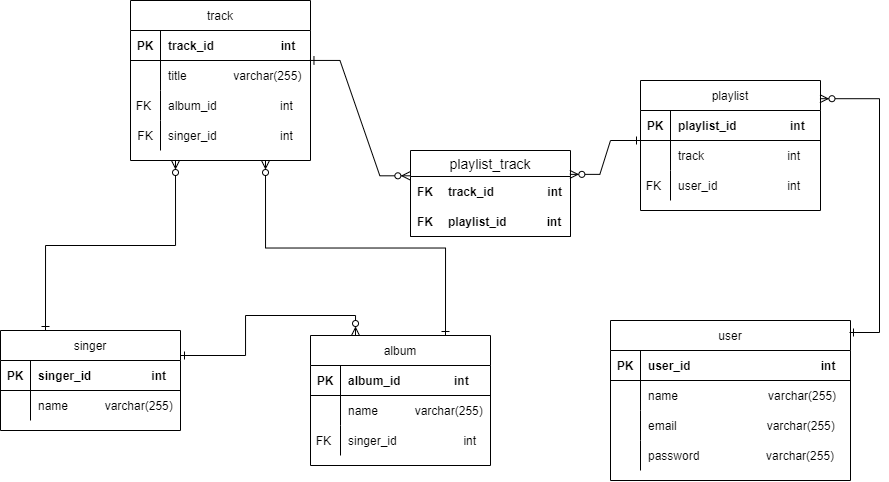

The diagram above was exported from draw.io. Its source (the exported page's mxGraphModel, read from the mxfile embedded in the PNG):
<mxGraphModel dx="794" dy="419" grid="1" gridSize="10" guides="1" tooltips="1" connect="1" arrows="1" fold="1" page="1" pageScale="1" pageWidth="1100" pageHeight="850" background="none" math="0" shadow="0">
  <root>
    <mxCell id="0" />
    <mxCell id="1" parent="0" />
    <mxCell id="xMDtUnI-yV-VHynUHUKr-124" style="edgeStyle=orthogonalEdgeStyle;rounded=0;orthogonalLoop=1;jettySize=auto;html=1;exitX=0.25;exitY=1;exitDx=0;exitDy=0;entryX=0.25;entryY=0;entryDx=0;entryDy=0;startArrow=ERzeroToMany;startFill=0;endArrow=ERone;endFill=0;" edge="1" parent="1" source="xMDtUnI-yV-VHynUHUKr-1" target="xMDtUnI-yV-VHynUHUKr-87">
      <mxGeometry relative="1" as="geometry" />
    </mxCell>
    <mxCell id="xMDtUnI-yV-VHynUHUKr-1" value="track" style="shape=table;startSize=30;container=1;collapsible=1;childLayout=tableLayout;fixedRows=1;rowLines=0;fontStyle=0;align=center;resizeLast=1;" vertex="1" parent="1">
      <mxGeometry x="300" y="40" width="180" height="160" as="geometry" />
    </mxCell>
    <mxCell id="xMDtUnI-yV-VHynUHUKr-2" value="" style="shape=partialRectangle;collapsible=0;dropTarget=0;pointerEvents=0;fillColor=none;top=0;left=0;bottom=1;right=0;points=[[0,0.5],[1,0.5]];portConstraint=eastwest;" vertex="1" parent="xMDtUnI-yV-VHynUHUKr-1">
      <mxGeometry y="30" width="180" height="30" as="geometry" />
    </mxCell>
    <mxCell id="xMDtUnI-yV-VHynUHUKr-3" value="PK" style="shape=partialRectangle;connectable=0;fillColor=none;top=0;left=0;bottom=0;right=0;fontStyle=1;overflow=hidden;" vertex="1" parent="xMDtUnI-yV-VHynUHUKr-2">
      <mxGeometry width="30" height="30" as="geometry">
        <mxRectangle width="30" height="30" as="alternateBounds" />
      </mxGeometry>
    </mxCell>
    <mxCell id="xMDtUnI-yV-VHynUHUKr-4" value="track_id                    int     " style="shape=partialRectangle;connectable=0;fillColor=none;top=0;left=0;bottom=0;right=0;align=left;spacingLeft=6;fontStyle=1;overflow=hidden;" vertex="1" parent="xMDtUnI-yV-VHynUHUKr-2">
      <mxGeometry x="30" width="150" height="30" as="geometry">
        <mxRectangle width="150" height="30" as="alternateBounds" />
      </mxGeometry>
    </mxCell>
    <mxCell id="xMDtUnI-yV-VHynUHUKr-5" value="" style="shape=partialRectangle;collapsible=0;dropTarget=0;pointerEvents=0;fillColor=none;top=0;left=0;bottom=0;right=0;points=[[0,0.5],[1,0.5]];portConstraint=eastwest;" vertex="1" parent="xMDtUnI-yV-VHynUHUKr-1">
      <mxGeometry y="60" width="180" height="30" as="geometry" />
    </mxCell>
    <mxCell id="xMDtUnI-yV-VHynUHUKr-6" value="" style="shape=partialRectangle;connectable=0;fillColor=none;top=0;left=0;bottom=0;right=0;editable=1;overflow=hidden;" vertex="1" parent="xMDtUnI-yV-VHynUHUKr-5">
      <mxGeometry width="30" height="30" as="geometry">
        <mxRectangle width="30" height="30" as="alternateBounds" />
      </mxGeometry>
    </mxCell>
    <mxCell id="xMDtUnI-yV-VHynUHUKr-7" value="title              varchar(255)                        " style="shape=partialRectangle;connectable=0;fillColor=none;top=0;left=0;bottom=0;right=0;align=left;spacingLeft=6;overflow=hidden;" vertex="1" parent="xMDtUnI-yV-VHynUHUKr-5">
      <mxGeometry x="30" width="150" height="30" as="geometry">
        <mxRectangle width="150" height="30" as="alternateBounds" />
      </mxGeometry>
    </mxCell>
    <mxCell id="xMDtUnI-yV-VHynUHUKr-8" value="" style="shape=partialRectangle;collapsible=0;dropTarget=0;pointerEvents=0;fillColor=none;top=0;left=0;bottom=0;right=0;points=[[0,0.5],[1,0.5]];portConstraint=eastwest;" vertex="1" parent="xMDtUnI-yV-VHynUHUKr-1">
      <mxGeometry y="90" width="180" height="30" as="geometry" />
    </mxCell>
    <mxCell id="xMDtUnI-yV-VHynUHUKr-9" value="FK " style="shape=partialRectangle;connectable=0;fillColor=none;top=0;left=0;bottom=0;right=0;editable=1;overflow=hidden;" vertex="1" parent="xMDtUnI-yV-VHynUHUKr-8">
      <mxGeometry width="30" height="30" as="geometry">
        <mxRectangle width="30" height="30" as="alternateBounds" />
      </mxGeometry>
    </mxCell>
    <mxCell id="xMDtUnI-yV-VHynUHUKr-10" value="album_id                   int" style="shape=partialRectangle;connectable=0;fillColor=none;top=0;left=0;bottom=0;right=0;align=left;spacingLeft=6;overflow=hidden;" vertex="1" parent="xMDtUnI-yV-VHynUHUKr-8">
      <mxGeometry x="30" width="150" height="30" as="geometry">
        <mxRectangle width="150" height="30" as="alternateBounds" />
      </mxGeometry>
    </mxCell>
    <mxCell id="xMDtUnI-yV-VHynUHUKr-11" value="" style="shape=partialRectangle;collapsible=0;dropTarget=0;pointerEvents=0;fillColor=none;top=0;left=0;bottom=0;right=0;points=[[0,0.5],[1,0.5]];portConstraint=eastwest;" vertex="1" parent="xMDtUnI-yV-VHynUHUKr-1">
      <mxGeometry y="120" width="180" height="30" as="geometry" />
    </mxCell>
    <mxCell id="xMDtUnI-yV-VHynUHUKr-12" value="FK" style="shape=partialRectangle;connectable=0;fillColor=none;top=0;left=0;bottom=0;right=0;editable=1;overflow=hidden;" vertex="1" parent="xMDtUnI-yV-VHynUHUKr-11">
      <mxGeometry width="30" height="30" as="geometry">
        <mxRectangle width="30" height="30" as="alternateBounds" />
      </mxGeometry>
    </mxCell>
    <mxCell id="xMDtUnI-yV-VHynUHUKr-13" value="singer_id                   int" style="shape=partialRectangle;connectable=0;fillColor=none;top=0;left=0;bottom=0;right=0;align=left;spacingLeft=6;overflow=hidden;" vertex="1" parent="xMDtUnI-yV-VHynUHUKr-11">
      <mxGeometry x="30" width="150" height="30" as="geometry">
        <mxRectangle width="150" height="30" as="alternateBounds" />
      </mxGeometry>
    </mxCell>
    <mxCell id="xMDtUnI-yV-VHynUHUKr-28" value="playlist_track" style="swimlane;fontStyle=0;childLayout=stackLayout;horizontal=1;startSize=26;horizontalStack=0;resizeParent=1;resizeParentMax=0;resizeLast=0;collapsible=1;marginBottom=0;align=center;fontSize=14;" vertex="1" parent="1">
      <mxGeometry x="580" y="190" width="160" height="86" as="geometry" />
    </mxCell>
    <mxCell id="xMDtUnI-yV-VHynUHUKr-32" value="" style="shape=table;startSize=0;container=1;collapsible=1;childLayout=tableLayout;fixedRows=1;rowLines=0;fontStyle=0;align=center;resizeLast=1;strokeColor=none;fillColor=none;" vertex="1" parent="xMDtUnI-yV-VHynUHUKr-28">
      <mxGeometry y="26" width="160" height="60" as="geometry" />
    </mxCell>
    <mxCell id="xMDtUnI-yV-VHynUHUKr-39" value="" style="shape=partialRectangle;collapsible=0;dropTarget=0;pointerEvents=0;fillColor=none;top=0;left=0;bottom=0;right=0;points=[[0,0.5],[1,0.5]];portConstraint=eastwest;" vertex="1" parent="xMDtUnI-yV-VHynUHUKr-32">
      <mxGeometry width="160" height="30" as="geometry" />
    </mxCell>
    <mxCell id="xMDtUnI-yV-VHynUHUKr-40" value="FK" style="shape=partialRectangle;connectable=0;fillColor=none;top=0;left=0;bottom=0;right=0;fontStyle=1;overflow=hidden;" vertex="1" parent="xMDtUnI-yV-VHynUHUKr-39">
      <mxGeometry width="30" height="30" as="geometry">
        <mxRectangle width="30" height="30" as="alternateBounds" />
      </mxGeometry>
    </mxCell>
    <mxCell id="xMDtUnI-yV-VHynUHUKr-41" value="track_id                int" style="shape=partialRectangle;connectable=0;fillColor=none;top=0;left=0;bottom=0;right=0;align=left;spacingLeft=6;fontStyle=1;overflow=hidden;" vertex="1" parent="xMDtUnI-yV-VHynUHUKr-39">
      <mxGeometry x="30" width="130" height="30" as="geometry">
        <mxRectangle width="130" height="30" as="alternateBounds" />
      </mxGeometry>
    </mxCell>
    <mxCell id="xMDtUnI-yV-VHynUHUKr-33" value="" style="shape=partialRectangle;collapsible=0;dropTarget=0;pointerEvents=0;fillColor=none;top=0;left=0;bottom=1;right=0;points=[[0,0.5],[1,0.5]];portConstraint=eastwest;" vertex="1" parent="xMDtUnI-yV-VHynUHUKr-32">
      <mxGeometry y="30" width="160" height="30" as="geometry" />
    </mxCell>
    <mxCell id="xMDtUnI-yV-VHynUHUKr-34" value="    FK    " style="shape=partialRectangle;connectable=0;fillColor=none;top=0;left=0;bottom=0;right=0;fontStyle=1;overflow=hidden;" vertex="1" parent="xMDtUnI-yV-VHynUHUKr-33">
      <mxGeometry width="30" height="30" as="geometry">
        <mxRectangle width="30" height="30" as="alternateBounds" />
      </mxGeometry>
    </mxCell>
    <mxCell id="xMDtUnI-yV-VHynUHUKr-35" value="playlist_id            int" style="shape=partialRectangle;connectable=0;fillColor=none;top=0;left=0;bottom=0;right=0;align=left;spacingLeft=6;fontStyle=1;overflow=hidden;" vertex="1" parent="xMDtUnI-yV-VHynUHUKr-33">
      <mxGeometry x="30" width="130" height="30" as="geometry">
        <mxRectangle width="130" height="30" as="alternateBounds" />
      </mxGeometry>
    </mxCell>
    <mxCell id="xMDtUnI-yV-VHynUHUKr-42" value="playlist" style="shape=table;startSize=30;container=1;collapsible=1;childLayout=tableLayout;fixedRows=1;rowLines=0;fontStyle=0;align=center;resizeLast=1;" vertex="1" parent="1">
      <mxGeometry x="810" y="120" width="180" height="130" as="geometry" />
    </mxCell>
    <mxCell id="xMDtUnI-yV-VHynUHUKr-43" value="" style="shape=partialRectangle;collapsible=0;dropTarget=0;pointerEvents=0;fillColor=none;top=0;left=0;bottom=1;right=0;points=[[0,0.5],[1,0.5]];portConstraint=eastwest;" vertex="1" parent="xMDtUnI-yV-VHynUHUKr-42">
      <mxGeometry y="30" width="180" height="30" as="geometry" />
    </mxCell>
    <mxCell id="xMDtUnI-yV-VHynUHUKr-44" value="PK" style="shape=partialRectangle;connectable=0;fillColor=none;top=0;left=0;bottom=0;right=0;fontStyle=1;overflow=hidden;" vertex="1" parent="xMDtUnI-yV-VHynUHUKr-43">
      <mxGeometry width="30" height="30" as="geometry">
        <mxRectangle width="30" height="30" as="alternateBounds" />
      </mxGeometry>
    </mxCell>
    <mxCell id="xMDtUnI-yV-VHynUHUKr-45" value="playlist_id                int     " style="shape=partialRectangle;connectable=0;fillColor=none;top=0;left=0;bottom=0;right=0;align=left;spacingLeft=6;fontStyle=1;overflow=hidden;" vertex="1" parent="xMDtUnI-yV-VHynUHUKr-43">
      <mxGeometry x="30" width="150" height="30" as="geometry">
        <mxRectangle width="150" height="30" as="alternateBounds" />
      </mxGeometry>
    </mxCell>
    <mxCell id="xMDtUnI-yV-VHynUHUKr-46" value="" style="shape=partialRectangle;collapsible=0;dropTarget=0;pointerEvents=0;fillColor=none;top=0;left=0;bottom=0;right=0;points=[[0,0.5],[1,0.5]];portConstraint=eastwest;" vertex="1" parent="xMDtUnI-yV-VHynUHUKr-42">
      <mxGeometry y="60" width="180" height="30" as="geometry" />
    </mxCell>
    <mxCell id="xMDtUnI-yV-VHynUHUKr-47" value="" style="shape=partialRectangle;connectable=0;fillColor=none;top=0;left=0;bottom=0;right=0;editable=1;overflow=hidden;" vertex="1" parent="xMDtUnI-yV-VHynUHUKr-46">
      <mxGeometry width="30" height="30" as="geometry">
        <mxRectangle width="30" height="30" as="alternateBounds" />
      </mxGeometry>
    </mxCell>
    <mxCell id="xMDtUnI-yV-VHynUHUKr-48" value="track                         int" style="shape=partialRectangle;connectable=0;fillColor=none;top=0;left=0;bottom=0;right=0;align=left;spacingLeft=6;overflow=hidden;" vertex="1" parent="xMDtUnI-yV-VHynUHUKr-46">
      <mxGeometry x="30" width="150" height="30" as="geometry">
        <mxRectangle width="150" height="30" as="alternateBounds" />
      </mxGeometry>
    </mxCell>
    <mxCell id="xMDtUnI-yV-VHynUHUKr-49" value="" style="shape=partialRectangle;collapsible=0;dropTarget=0;pointerEvents=0;fillColor=none;top=0;left=0;bottom=0;right=0;points=[[0,0.5],[1,0.5]];portConstraint=eastwest;" vertex="1" parent="xMDtUnI-yV-VHynUHUKr-42">
      <mxGeometry y="90" width="180" height="30" as="geometry" />
    </mxCell>
    <mxCell id="xMDtUnI-yV-VHynUHUKr-50" value="FK " style="shape=partialRectangle;connectable=0;fillColor=none;top=0;left=0;bottom=0;right=0;editable=1;overflow=hidden;" vertex="1" parent="xMDtUnI-yV-VHynUHUKr-49">
      <mxGeometry width="30" height="30" as="geometry">
        <mxRectangle width="30" height="30" as="alternateBounds" />
      </mxGeometry>
    </mxCell>
    <mxCell id="xMDtUnI-yV-VHynUHUKr-51" value="user_id                     int" style="shape=partialRectangle;connectable=0;fillColor=none;top=0;left=0;bottom=0;right=0;align=left;spacingLeft=6;overflow=hidden;" vertex="1" parent="xMDtUnI-yV-VHynUHUKr-49">
      <mxGeometry x="30" width="150" height="30" as="geometry">
        <mxRectangle width="150" height="30" as="alternateBounds" />
      </mxGeometry>
    </mxCell>
    <mxCell id="xMDtUnI-yV-VHynUHUKr-55" value="user" style="shape=table;startSize=30;container=1;collapsible=1;childLayout=tableLayout;fixedRows=1;rowLines=0;fontStyle=0;align=center;resizeLast=1;" vertex="1" parent="1">
      <mxGeometry x="780" y="360" width="240" height="160" as="geometry" />
    </mxCell>
    <mxCell id="xMDtUnI-yV-VHynUHUKr-56" value="" style="shape=partialRectangle;collapsible=0;dropTarget=0;pointerEvents=0;fillColor=none;top=0;left=0;bottom=1;right=0;points=[[0,0.5],[1,0.5]];portConstraint=eastwest;" vertex="1" parent="xMDtUnI-yV-VHynUHUKr-55">
      <mxGeometry y="30" width="240" height="30" as="geometry" />
    </mxCell>
    <mxCell id="xMDtUnI-yV-VHynUHUKr-57" value="PK" style="shape=partialRectangle;connectable=0;fillColor=none;top=0;left=0;bottom=0;right=0;fontStyle=1;overflow=hidden;" vertex="1" parent="xMDtUnI-yV-VHynUHUKr-56">
      <mxGeometry width="30" height="30" as="geometry">
        <mxRectangle width="30" height="30" as="alternateBounds" />
      </mxGeometry>
    </mxCell>
    <mxCell id="xMDtUnI-yV-VHynUHUKr-58" value="user_id                                       int     " style="shape=partialRectangle;connectable=0;fillColor=none;top=0;left=0;bottom=0;right=0;align=left;spacingLeft=6;fontStyle=1;overflow=hidden;" vertex="1" parent="xMDtUnI-yV-VHynUHUKr-56">
      <mxGeometry x="30" width="210" height="30" as="geometry">
        <mxRectangle width="210" height="30" as="alternateBounds" />
      </mxGeometry>
    </mxCell>
    <mxCell id="xMDtUnI-yV-VHynUHUKr-59" value="" style="shape=partialRectangle;collapsible=0;dropTarget=0;pointerEvents=0;fillColor=none;top=0;left=0;bottom=0;right=0;points=[[0,0.5],[1,0.5]];portConstraint=eastwest;" vertex="1" parent="xMDtUnI-yV-VHynUHUKr-55">
      <mxGeometry y="60" width="240" height="30" as="geometry" />
    </mxCell>
    <mxCell id="xMDtUnI-yV-VHynUHUKr-60" value="" style="shape=partialRectangle;connectable=0;fillColor=none;top=0;left=0;bottom=0;right=0;editable=1;overflow=hidden;" vertex="1" parent="xMDtUnI-yV-VHynUHUKr-59">
      <mxGeometry width="30" height="30" as="geometry">
        <mxRectangle width="30" height="30" as="alternateBounds" />
      </mxGeometry>
    </mxCell>
    <mxCell id="xMDtUnI-yV-VHynUHUKr-61" value="name                           varchar(255)                        " style="shape=partialRectangle;connectable=0;fillColor=none;top=0;left=0;bottom=0;right=0;align=left;spacingLeft=6;overflow=hidden;" vertex="1" parent="xMDtUnI-yV-VHynUHUKr-59">
      <mxGeometry x="30" width="210" height="30" as="geometry">
        <mxRectangle width="210" height="30" as="alternateBounds" />
      </mxGeometry>
    </mxCell>
    <mxCell id="xMDtUnI-yV-VHynUHUKr-68" value="" style="shape=partialRectangle;collapsible=0;dropTarget=0;pointerEvents=0;fillColor=none;top=0;left=0;bottom=0;right=0;points=[[0,0.5],[1,0.5]];portConstraint=eastwest;" vertex="1" parent="xMDtUnI-yV-VHynUHUKr-55">
      <mxGeometry y="90" width="240" height="30" as="geometry" />
    </mxCell>
    <mxCell id="xMDtUnI-yV-VHynUHUKr-69" value="" style="shape=partialRectangle;connectable=0;fillColor=none;top=0;left=0;bottom=0;right=0;editable=1;overflow=hidden;" vertex="1" parent="xMDtUnI-yV-VHynUHUKr-68">
      <mxGeometry width="30" height="30" as="geometry">
        <mxRectangle width="30" height="30" as="alternateBounds" />
      </mxGeometry>
    </mxCell>
    <mxCell id="xMDtUnI-yV-VHynUHUKr-70" value="email                           varchar(255)                        " style="shape=partialRectangle;connectable=0;fillColor=none;top=0;left=0;bottom=0;right=0;align=left;spacingLeft=6;overflow=hidden;" vertex="1" parent="xMDtUnI-yV-VHynUHUKr-68">
      <mxGeometry x="30" width="210" height="30" as="geometry">
        <mxRectangle width="210" height="30" as="alternateBounds" />
      </mxGeometry>
    </mxCell>
    <mxCell id="xMDtUnI-yV-VHynUHUKr-71" value="" style="shape=partialRectangle;collapsible=0;dropTarget=0;pointerEvents=0;fillColor=none;top=0;left=0;bottom=0;right=0;points=[[0,0.5],[1,0.5]];portConstraint=eastwest;" vertex="1" parent="xMDtUnI-yV-VHynUHUKr-55">
      <mxGeometry y="120" width="240" height="30" as="geometry" />
    </mxCell>
    <mxCell id="xMDtUnI-yV-VHynUHUKr-72" value="" style="shape=partialRectangle;connectable=0;fillColor=none;top=0;left=0;bottom=0;right=0;editable=1;overflow=hidden;" vertex="1" parent="xMDtUnI-yV-VHynUHUKr-71">
      <mxGeometry width="30" height="30" as="geometry">
        <mxRectangle width="30" height="30" as="alternateBounds" />
      </mxGeometry>
    </mxCell>
    <mxCell id="xMDtUnI-yV-VHynUHUKr-73" value="password                    varchar(255)                        " style="shape=partialRectangle;connectable=0;fillColor=none;top=0;left=0;bottom=0;right=0;align=left;spacingLeft=6;overflow=hidden;" vertex="1" parent="xMDtUnI-yV-VHynUHUKr-71">
      <mxGeometry x="30" width="210" height="30" as="geometry">
        <mxRectangle width="210" height="30" as="alternateBounds" />
      </mxGeometry>
    </mxCell>
    <mxCell id="xMDtUnI-yV-VHynUHUKr-87" value="singer" style="shape=table;startSize=30;container=1;collapsible=1;childLayout=tableLayout;fixedRows=1;rowLines=0;fontStyle=0;align=center;resizeLast=1;" vertex="1" parent="1">
      <mxGeometry x="170" y="370" width="180" height="100" as="geometry" />
    </mxCell>
    <mxCell id="xMDtUnI-yV-VHynUHUKr-88" value="" style="shape=partialRectangle;collapsible=0;dropTarget=0;pointerEvents=0;fillColor=none;top=0;left=0;bottom=1;right=0;points=[[0,0.5],[1,0.5]];portConstraint=eastwest;" vertex="1" parent="xMDtUnI-yV-VHynUHUKr-87">
      <mxGeometry y="30" width="180" height="30" as="geometry" />
    </mxCell>
    <mxCell id="xMDtUnI-yV-VHynUHUKr-89" value="PK" style="shape=partialRectangle;connectable=0;fillColor=none;top=0;left=0;bottom=0;right=0;fontStyle=1;overflow=hidden;" vertex="1" parent="xMDtUnI-yV-VHynUHUKr-88">
      <mxGeometry width="30" height="30" as="geometry">
        <mxRectangle width="30" height="30" as="alternateBounds" />
      </mxGeometry>
    </mxCell>
    <mxCell id="xMDtUnI-yV-VHynUHUKr-90" value="singer_id                  int     " style="shape=partialRectangle;connectable=0;fillColor=none;top=0;left=0;bottom=0;right=0;align=left;spacingLeft=6;fontStyle=1;overflow=hidden;" vertex="1" parent="xMDtUnI-yV-VHynUHUKr-88">
      <mxGeometry x="30" width="150" height="30" as="geometry">
        <mxRectangle width="150" height="30" as="alternateBounds" />
      </mxGeometry>
    </mxCell>
    <mxCell id="xMDtUnI-yV-VHynUHUKr-91" value="" style="shape=partialRectangle;collapsible=0;dropTarget=0;pointerEvents=0;fillColor=none;top=0;left=0;bottom=0;right=0;points=[[0,0.5],[1,0.5]];portConstraint=eastwest;" vertex="1" parent="xMDtUnI-yV-VHynUHUKr-87">
      <mxGeometry y="60" width="180" height="30" as="geometry" />
    </mxCell>
    <mxCell id="xMDtUnI-yV-VHynUHUKr-92" value="" style="shape=partialRectangle;connectable=0;fillColor=none;top=0;left=0;bottom=0;right=0;editable=1;overflow=hidden;" vertex="1" parent="xMDtUnI-yV-VHynUHUKr-91">
      <mxGeometry width="30" height="30" as="geometry">
        <mxRectangle width="30" height="30" as="alternateBounds" />
      </mxGeometry>
    </mxCell>
    <mxCell id="xMDtUnI-yV-VHynUHUKr-93" value="name           varchar(255)                        " style="shape=partialRectangle;connectable=0;fillColor=none;top=0;left=0;bottom=0;right=0;align=left;spacingLeft=6;overflow=hidden;" vertex="1" parent="xMDtUnI-yV-VHynUHUKr-91">
      <mxGeometry x="30" width="150" height="30" as="geometry">
        <mxRectangle width="150" height="30" as="alternateBounds" />
      </mxGeometry>
    </mxCell>
    <mxCell id="xMDtUnI-yV-VHynUHUKr-120" style="edgeStyle=orthogonalEdgeStyle;rounded=0;orthogonalLoop=1;jettySize=auto;html=1;exitX=0.75;exitY=0;exitDx=0;exitDy=0;entryX=0.75;entryY=1;entryDx=0;entryDy=0;startArrow=ERone;startFill=0;endArrow=ERzeroToMany;endFill=0;" edge="1" parent="1" source="xMDtUnI-yV-VHynUHUKr-100" target="xMDtUnI-yV-VHynUHUKr-1">
      <mxGeometry relative="1" as="geometry" />
    </mxCell>
    <mxCell id="xMDtUnI-yV-VHynUHUKr-122" style="edgeStyle=orthogonalEdgeStyle;rounded=0;orthogonalLoop=1;jettySize=auto;html=1;exitX=0.25;exitY=0;exitDx=0;exitDy=0;entryX=1;entryY=0.25;entryDx=0;entryDy=0;startArrow=ERzeroToMany;startFill=0;endArrow=ERone;endFill=0;" edge="1" parent="1" source="xMDtUnI-yV-VHynUHUKr-100" target="xMDtUnI-yV-VHynUHUKr-87">
      <mxGeometry relative="1" as="geometry" />
    </mxCell>
    <mxCell id="xMDtUnI-yV-VHynUHUKr-100" value="album" style="shape=table;startSize=30;container=1;collapsible=1;childLayout=tableLayout;fixedRows=1;rowLines=0;fontStyle=0;align=center;resizeLast=1;" vertex="1" parent="1">
      <mxGeometry x="480" y="375" width="180" height="130" as="geometry" />
    </mxCell>
    <mxCell id="xMDtUnI-yV-VHynUHUKr-101" value="" style="shape=partialRectangle;collapsible=0;dropTarget=0;pointerEvents=0;fillColor=none;top=0;left=0;bottom=1;right=0;points=[[0,0.5],[1,0.5]];portConstraint=eastwest;" vertex="1" parent="xMDtUnI-yV-VHynUHUKr-100">
      <mxGeometry y="30" width="180" height="30" as="geometry" />
    </mxCell>
    <mxCell id="xMDtUnI-yV-VHynUHUKr-102" value="PK" style="shape=partialRectangle;connectable=0;fillColor=none;top=0;left=0;bottom=0;right=0;fontStyle=1;overflow=hidden;" vertex="1" parent="xMDtUnI-yV-VHynUHUKr-101">
      <mxGeometry width="30" height="30" as="geometry">
        <mxRectangle width="30" height="30" as="alternateBounds" />
      </mxGeometry>
    </mxCell>
    <mxCell id="xMDtUnI-yV-VHynUHUKr-103" value="album_id                int     " style="shape=partialRectangle;connectable=0;fillColor=none;top=0;left=0;bottom=0;right=0;align=left;spacingLeft=6;fontStyle=1;overflow=hidden;" vertex="1" parent="xMDtUnI-yV-VHynUHUKr-101">
      <mxGeometry x="30" width="150" height="30" as="geometry">
        <mxRectangle width="150" height="30" as="alternateBounds" />
      </mxGeometry>
    </mxCell>
    <mxCell id="xMDtUnI-yV-VHynUHUKr-104" value="" style="shape=partialRectangle;collapsible=0;dropTarget=0;pointerEvents=0;fillColor=none;top=0;left=0;bottom=0;right=0;points=[[0,0.5],[1,0.5]];portConstraint=eastwest;" vertex="1" parent="xMDtUnI-yV-VHynUHUKr-100">
      <mxGeometry y="60" width="180" height="30" as="geometry" />
    </mxCell>
    <mxCell id="xMDtUnI-yV-VHynUHUKr-105" value="" style="shape=partialRectangle;connectable=0;fillColor=none;top=0;left=0;bottom=0;right=0;editable=1;overflow=hidden;" vertex="1" parent="xMDtUnI-yV-VHynUHUKr-104">
      <mxGeometry width="30" height="30" as="geometry">
        <mxRectangle width="30" height="30" as="alternateBounds" />
      </mxGeometry>
    </mxCell>
    <mxCell id="xMDtUnI-yV-VHynUHUKr-106" value="name           varchar(255)" style="shape=partialRectangle;connectable=0;fillColor=none;top=0;left=0;bottom=0;right=0;align=left;spacingLeft=6;overflow=hidden;" vertex="1" parent="xMDtUnI-yV-VHynUHUKr-104">
      <mxGeometry x="30" width="150" height="30" as="geometry">
        <mxRectangle width="150" height="30" as="alternateBounds" />
      </mxGeometry>
    </mxCell>
    <mxCell id="xMDtUnI-yV-VHynUHUKr-107" value="" style="shape=partialRectangle;collapsible=0;dropTarget=0;pointerEvents=0;fillColor=none;top=0;left=0;bottom=0;right=0;points=[[0,0.5],[1,0.5]];portConstraint=eastwest;" vertex="1" parent="xMDtUnI-yV-VHynUHUKr-100">
      <mxGeometry y="90" width="180" height="30" as="geometry" />
    </mxCell>
    <mxCell id="xMDtUnI-yV-VHynUHUKr-108" value="FK " style="shape=partialRectangle;connectable=0;fillColor=none;top=0;left=0;bottom=0;right=0;editable=1;overflow=hidden;" vertex="1" parent="xMDtUnI-yV-VHynUHUKr-107">
      <mxGeometry width="30" height="30" as="geometry">
        <mxRectangle width="30" height="30" as="alternateBounds" />
      </mxGeometry>
    </mxCell>
    <mxCell id="xMDtUnI-yV-VHynUHUKr-109" value="singer_id                    int" style="shape=partialRectangle;connectable=0;fillColor=none;top=0;left=0;bottom=0;right=0;align=left;spacingLeft=6;overflow=hidden;" vertex="1" parent="xMDtUnI-yV-VHynUHUKr-107">
      <mxGeometry x="30" width="150" height="30" as="geometry">
        <mxRectangle width="150" height="30" as="alternateBounds" />
      </mxGeometry>
    </mxCell>
    <mxCell id="xMDtUnI-yV-VHynUHUKr-110" value="" style="edgeStyle=entityRelationEdgeStyle;fontSize=12;html=1;endArrow=ERzeroToMany;endFill=1;rounded=0;exitX=0.997;exitY=-0.002;exitDx=0;exitDy=0;exitPerimeter=0;entryX=-0.004;entryY=-0.023;entryDx=0;entryDy=0;entryPerimeter=0;startArrow=ERone;startFill=0;" edge="1" parent="1" source="xMDtUnI-yV-VHynUHUKr-5" target="xMDtUnI-yV-VHynUHUKr-39">
      <mxGeometry width="100" height="100" relative="1" as="geometry">
        <mxPoint x="390" y="310" as="sourcePoint" />
        <mxPoint x="490" y="210" as="targetPoint" />
      </mxGeometry>
    </mxCell>
    <mxCell id="xMDtUnI-yV-VHynUHUKr-116" value="" style="edgeStyle=entityRelationEdgeStyle;fontSize=12;html=1;endArrow=ERzeroToMany;endFill=1;rounded=0;exitX=0;exitY=0;exitDx=0;exitDy=0;exitPerimeter=0;startArrow=ERone;startFill=0;entryX=0.996;entryY=-0.071;entryDx=0;entryDy=0;entryPerimeter=0;" edge="1" parent="1" source="xMDtUnI-yV-VHynUHUKr-46" target="xMDtUnI-yV-VHynUHUKr-39">
      <mxGeometry width="100" height="100" relative="1" as="geometry">
        <mxPoint x="700" y="280" as="sourcePoint" />
        <mxPoint x="650" y="174" as="targetPoint" />
      </mxGeometry>
    </mxCell>
    <mxCell id="xMDtUnI-yV-VHynUHUKr-118" value="" style="edgeStyle=entityRelationEdgeStyle;fontSize=12;html=1;endArrow=ERzeroToMany;endFill=1;rounded=0;entryX=0.997;entryY=0.14;entryDx=0;entryDy=0;entryPerimeter=0;startArrow=ERone;startFill=0;" edge="1" parent="1" target="xMDtUnI-yV-VHynUHUKr-42">
      <mxGeometry width="100" height="100" relative="1" as="geometry">
        <mxPoint x="1019" y="372" as="sourcePoint" />
        <mxPoint x="900" y="230" as="targetPoint" />
      </mxGeometry>
    </mxCell>
  </root>
</mxGraphModel>